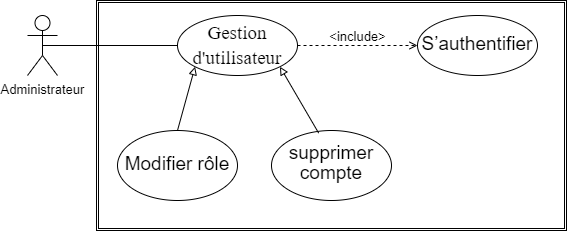

The diagram above was exported from draw.io. Its source (the exported page's mxGraphModel, read from the mxfile embedded in the PNG):
<mxGraphModel dx="1038" dy="489" grid="1" gridSize="10" guides="1" tooltips="1" connect="1" arrows="1" fold="1" page="1" pageScale="1" pageWidth="827" pageHeight="1169" math="0" shadow="0">
  <root>
    <mxCell id="BL4CIIMZujAE8zW9t58m-0" />
    <mxCell id="BL4CIIMZujAE8zW9t58m-1" parent="BL4CIIMZujAE8zW9t58m-0" />
    <mxCell id="7g0wO8aeTKA9YVEGDe66-0" style="edgeStyle=none;rounded=0;orthogonalLoop=1;jettySize=auto;html=1;entryX=0;entryY=0.5;entryDx=0;entryDy=0;exitX=0.5;exitY=0.5;exitDx=0;exitDy=0;exitPerimeter=0;endArrow=none;endFill=0;" edge="1" parent="BL4CIIMZujAE8zW9t58m-1" source="7g0wO8aeTKA9YVEGDe66-1" target="7g0wO8aeTKA9YVEGDe66-2">
      <mxGeometry relative="1" as="geometry">
        <mxPoint x="320" y="45" as="sourcePoint" />
      </mxGeometry>
    </mxCell>
    <mxCell id="7g0wO8aeTKA9YVEGDe66-1" value="&lt;span style=&quot;font-size: 13px&quot;&gt;Administrateur&lt;/span&gt;" style="shape=umlActor;verticalLabelPosition=bottom;verticalAlign=top;html=1;outlineConnect=0;" vertex="1" parent="BL4CIIMZujAE8zW9t58m-1">
      <mxGeometry x="180" y="125" width="30" height="60" as="geometry" />
    </mxCell>
    <mxCell id="7g0wO8aeTKA9YVEGDe66-2" value="&lt;span lang=&quot;FR&quot; style=&quot;line-height: 1.3&quot;&gt;&lt;span style=&quot;font-family: &amp;#34;times new roman&amp;#34; , &amp;#34;serif&amp;#34; ; font-size: 19px&quot;&gt;Gestion d'utilisateur&lt;/span&gt;&lt;b style=&quot;font-family: &amp;#34;times new roman&amp;#34; , &amp;#34;serif&amp;#34; ; font-size: 12pt&quot;&gt;&lt;br&gt;&lt;/b&gt;&lt;/span&gt;" style="ellipse;whiteSpace=wrap;html=1;fillColor=none;" vertex="1" parent="BL4CIIMZujAE8zW9t58m-1">
      <mxGeometry x="330" y="125" width="120" height="60" as="geometry" />
    </mxCell>
    <mxCell id="7g0wO8aeTKA9YVEGDe66-3" value="&lt;p class=&quot;MsoNormal&quot;&gt;&lt;span lang=&quot;FR&quot; style=&quot;line-height: 115%&quot;&gt;&lt;font style=&quot;font-size: 19px&quot;&gt;S’authentifier&lt;/font&gt;&lt;/span&gt;&lt;br&gt;&lt;/p&gt;" style="ellipse;whiteSpace=wrap;html=1;fillColor=none;" vertex="1" parent="BL4CIIMZujAE8zW9t58m-1">
      <mxGeometry x="570" y="125" width="120" height="60" as="geometry" />
    </mxCell>
    <mxCell id="7g0wO8aeTKA9YVEGDe66-4" style="edgeStyle=none;rounded=0;orthogonalLoop=1;jettySize=auto;html=1;exitX=1;exitY=0.5;exitDx=0;exitDy=0;dashed=1;endArrow=open;endFill=0;entryX=0;entryY=0.5;entryDx=0;entryDy=0;" edge="1" parent="BL4CIIMZujAE8zW9t58m-1" source="7g0wO8aeTKA9YVEGDe66-2" target="7g0wO8aeTKA9YVEGDe66-3">
      <mxGeometry relative="1" as="geometry">
        <mxPoint x="500" y="165" as="sourcePoint" />
        <mxPoint x="570" y="165" as="targetPoint" />
      </mxGeometry>
    </mxCell>
    <mxCell id="7g0wO8aeTKA9YVEGDe66-5" value="" style="shape=ext;double=1;rounded=0;whiteSpace=wrap;html=1;fontSize=19;strokeColor=default;strokeWidth=0.5;fillColor=none;" vertex="1" parent="BL4CIIMZujAE8zW9t58m-1">
      <mxGeometry x="249" y="110" width="470" height="230" as="geometry" />
    </mxCell>
    <mxCell id="7g0wO8aeTKA9YVEGDe66-6" value="&lt;p class=&quot;MsoBodyText&quot; style=&quot;margin-top: 0.1pt&quot;&gt;&lt;span lang=&quot;FR&quot;&gt;&lt;span style=&quot;font-weight: normal&quot;&gt;&lt;font style=&quot;font-size: 13px&quot;&gt;&amp;lt;include&amp;gt;&lt;/font&gt;&lt;/span&gt;&lt;span style=&quot;font-size: 12.5pt&quot;&gt;&lt;/span&gt;&lt;/span&gt;&lt;/p&gt;" style="text;strokeColor=none;fillColor=none;html=1;fontSize=24;fontStyle=1;verticalAlign=middle;align=center;fontFamily=Helvetica;" vertex="1" parent="BL4CIIMZujAE8zW9t58m-1">
      <mxGeometry x="460" y="135" width="100" height="40" as="geometry" />
    </mxCell>
    <mxCell id="7g0wO8aeTKA9YVEGDe66-7" style="rounded=0;orthogonalLoop=1;jettySize=auto;html=1;exitX=0.5;exitY=0;exitDx=0;exitDy=0;entryX=0;entryY=1;entryDx=0;entryDy=0;fontFamily=Helvetica;fontSize=19;endArrow=block;endFill=0;" edge="1" parent="BL4CIIMZujAE8zW9t58m-1" source="7g0wO8aeTKA9YVEGDe66-8" target="7g0wO8aeTKA9YVEGDe66-2">
      <mxGeometry relative="1" as="geometry" />
    </mxCell>
    <mxCell id="7g0wO8aeTKA9YVEGDe66-8" value="&lt;span lang=&quot;FR&quot; style=&quot;line-height: 1.3&quot;&gt;&lt;span lang=&quot;FR&quot; style=&quot;line-height: 115%&quot;&gt;&lt;font style=&quot;font-size: 19px&quot;&gt;Modifier rôle&lt;/font&gt;&lt;/span&gt;&lt;b style=&quot;font-family: &amp;#34;times new roman&amp;#34; , &amp;#34;serif&amp;#34; ; font-size: 12pt&quot;&gt;&lt;br&gt;&lt;/b&gt;&lt;/span&gt;" style="ellipse;whiteSpace=wrap;html=1;fillColor=none;" vertex="1" parent="BL4CIIMZujAE8zW9t58m-1">
      <mxGeometry x="270" y="240" width="120" height="70" as="geometry" />
    </mxCell>
    <mxCell id="7g0wO8aeTKA9YVEGDe66-9" value="&lt;span lang=&quot;FR&quot; style=&quot;line-height: 1.3&quot;&gt;&lt;span lang=&quot;FR&quot; style=&quot;line-height: 115%&quot;&gt;&lt;font style=&quot;font-size: 19px&quot;&gt;supprimer compte&lt;/font&gt;&lt;/span&gt;&lt;b style=&quot;font-family: &amp;#34;times new roman&amp;#34; , &amp;#34;serif&amp;#34; ; font-size: 12pt&quot;&gt;&lt;br&gt;&lt;/b&gt;&lt;/span&gt;" style="ellipse;whiteSpace=wrap;html=1;fillColor=none;" vertex="1" parent="BL4CIIMZujAE8zW9t58m-1">
      <mxGeometry x="424" y="240" width="120" height="70" as="geometry" />
    </mxCell>
    <mxCell id="7g0wO8aeTKA9YVEGDe66-10" style="rounded=0;orthogonalLoop=1;jettySize=auto;html=1;exitX=0.393;exitY=0.037;exitDx=0;exitDy=0;entryX=1;entryY=1;entryDx=0;entryDy=0;fontFamily=Helvetica;fontSize=19;endArrow=block;endFill=0;exitPerimeter=0;" edge="1" parent="BL4CIIMZujAE8zW9t58m-1" source="7g0wO8aeTKA9YVEGDe66-9" target="7g0wO8aeTKA9YVEGDe66-2">
      <mxGeometry relative="1" as="geometry">
        <mxPoint x="340" y="250" as="sourcePoint" />
        <mxPoint x="357.57359312880703" y="186.21320343559648" as="targetPoint" />
      </mxGeometry>
    </mxCell>
  </root>
</mxGraphModel>